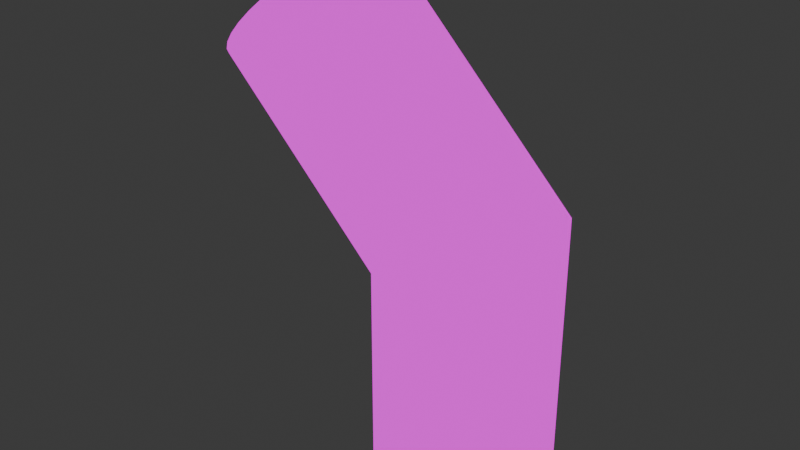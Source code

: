 # Source: kroeger-elbow-joint.blend  (saved by Blender 4.4.30; exported with 4.5.12 LTS)
import bpy
from mathutils import Matrix  # noqa: F401  (used for matrix-valued properties, if any)

bpy.ops.wm.read_factory_settings(use_empty=True)
scene = bpy.context.scene
scene.name = 'Scene'

# ---- images (referenced by path relative to the original .blend; pixels are not part of the script)
import os
ASSET_DIR = os.environ.get("B2B_ASSET_DIR", "")  # directory of the original .blend (textures are referenced by path, not embedded)
HERE = os.path.dirname(os.path.abspath(__file__))  # packed textures are extracted next to this script under _unpacked/

def load_image(name, relpath, width, height, colorspace="sRGB"):
    """Load a texture the original file referenced (path relative to the .blend, or extracted next to this script)."""
    p = next((c for c in (os.path.join(HERE, relpath), os.path.join(ASSET_DIR, relpath)) if relpath and os.path.exists(c)), "")
    if p:
        img = bpy.data.images.load(p, check_existing=True)
        img.name = name
    else:  # same state as the original file: an image datablock whose file is absent (Cycles renders it pink)
        img = bpy.data.images.new(name, width, height)
        img.source = "FILE"
        img.filepath = "//" + (relpath or name)
    img.colorspace_settings.name = colorspace
    return img
img_chad_kroeger__udim__albedo_png = load_image('chad_kroeger_<UDIM>_albedo.png', 'chad_kroeger_1024_albedo.png', 1024, 1024, 'sRGB')

# ---- materials (node trees are filled in below, after node groups)
mat_chad = bpy.data.materials.new('Chad')

# ---- material node trees
mat_chad.use_nodes = True; mat_chad.node_tree.nodes.clear()
_N = mat_chad.node_tree.nodes; _L = mat_chad.node_tree.links
n0 = _N.new('ShaderNodeOutputMaterial'); n0.name = 'Material Output'; n0.location = (300, 300)
n1 = _N.new('ShaderNodeTexImage'); n1.name = 'Image Texture'; n1.location = (-54, 284)
n1.image = img_chad_kroeger__udim__albedo_png
_L.new(n1.outputs[0], n0.inputs[0])
n0.is_active_output = True

# ---- world
world_world = bpy.data.worlds.new('World'); scene.world = world_world
world_world.use_nodes = True; world_world.node_tree.nodes.clear()
_N = world_world.node_tree.nodes; _L = world_world.node_tree.links
n0 = _N.new('ShaderNodeOutputWorld'); n0.name = 'World Output'; n0.location = (300, 300)
n1 = _N.new('ShaderNodeBackground'); n1.name = 'Background'; n1.location = (10, 300)
n1.inputs[0].default_value = (0.05088, 0.05088, 0.05088, 1.0)
_L.new(n1.outputs[0], n0.inputs[0])
n0.is_active_output = True
world_world.color = (0.05088, 0.05088, 0.05088)
world_world.sun_shadow_jitter_overblur = 0.0

# ---- meshes
me_elbow_joint = bpy.data.meshes.new('Elbow Joint')
me_elbow_joint.from_pydata([(0.0, 1.0, -3.0), (0.1951, 0.9808, -3.0), (0.3827, 0.9239, -3.0), (0.5556, 0.8315, -3.0), (0.7071, 0.7071, -3.0), (0.8315, 0.5556, -3.0), (0.9239, 0.3827, -3.0), (0.9808, 0.1951, -3.0), (1.0, 6.123e-17, -3.0), (0.9808, -0.1951, -3.0), (0.9239, -0.3827, -3.0), (0.8315, -0.5556, -3.0), (0.7071, -0.7071, -3.0), (0.5556, -0.8315, -3.0), (0.3827, -0.9239, -3.0), (0.1951, -0.9808, -3.0), (1.225e-16, -1.0, -3.0), (-0.1951, -0.9808, -3.0), (-0.3827, -0.9239, -3.0), (-0.5556, -0.8315, -3.0), (-0.7071, -0.7071, -3.0), (-0.8315, -0.5556, -3.0), (-0.9239, -0.3827, -3.0), (-0.9808, -0.1951, -3.0), (-1.0, -1.837e-16, -3.0), (-0.9808, 0.1951, -3.0), (-0.9239, 0.3827, -3.0), (-0.8315, 0.5556, -3.0), (-0.7071, 0.7071, -3.0), (-0.5556, 0.8315, -3.0), (-0.3827, 0.9239, -3.0), (-0.1951, 0.9808, -3.0), (0.0, 1.0, 0.0), (0.1951, 0.9808, 0.08081), (0.3827, 0.9239, 0.1585), (0.5556, 0.8315, 0.2301), (0.7071, 0.7071, 0.2929), (0.8315, 0.5556, 0.3444), (0.9239, 0.3827, 0.3827), (0.9808, 0.1951, 0.4063), (1.0, 6.123e-17, 0.4142), (0.9808, -0.1951, 0.4063), (0.9239, -0.3827, 0.3827), (0.8315, -0.5556, 0.3444), (0.7071, -0.7071, 0.2929), (0.5556, -0.8315, 0.2301), (0.3827, -0.9239, 0.1585), (0.1951, -0.9808, 0.08081), (1.225e-16, -1.0, 5.073e-17), (-0.1951, -0.9808, -0.08081), (-0.3827, -0.9239, -0.1585), (-0.5556, -0.8315, -0.2301), (-0.7071, -0.7071, -0.2929), (-0.8315, -0.5556, -0.3444), (-0.9239, -0.3827, -0.3827), (-0.9808, -0.1951, -0.4063), (-1.0, -1.837e-16, -0.4142), (-0.9808, 0.1951, -0.4063), (-0.9239, 0.3827, -0.3827), (-0.8315, 0.5556, -0.3444), (-0.7071, 0.7071, -0.2929), (-0.5556, 0.8315, -0.2301), (-0.3827, 0.9239, -0.1585), (-0.1951, 0.9808, -0.08081), (-2.121, 1.0, 2.121), (-1.983, 0.9808, 2.259), (-1.851, 0.9239, 2.392), (-1.728, 0.8315, 2.514), (-1.621, 0.7071, 2.621), (-1.533, 0.5556, 2.709), (-1.468, 0.3827, 2.775), (-1.428, 0.1951, 2.815), (-1.414, 6.123e-17, 2.828), (-1.428, -0.1951, 2.815), (-1.468, -0.3827, 2.775), (-1.533, -0.5556, 2.709), (-1.621, -0.7071, 2.621), (-1.728, -0.8315, 2.514), (-1.851, -0.9239, 2.392), (-1.983, -0.9808, 2.259), (-2.121, -1.0, 2.121), (-2.259, -0.9808, 1.983), (-2.392, -0.9239, 1.851), (-2.514, -0.8315, 1.728), (-2.621, -0.7071, 1.621), (-2.709, -0.5556, 1.533), (-2.775, -0.3827, 1.468), (-2.815, -0.1951, 1.428), (-2.828, -1.837e-16, 1.414), (-2.815, 0.1951, 1.428), (-2.775, 0.3827, 1.468), (-2.709, 0.5556, 1.533), (-2.621, 0.7071, 1.621), (-2.514, 0.8315, 1.728), (-2.392, 0.9239, 1.851), (-2.259, 0.9808, 1.983)], [], [(32, 0, 31, 63), (0, 32, 33, 1), (1, 33, 34, 2), (2, 34, 35, 3), (3, 35, 36, 4), (4, 36, 37, 5), (5, 37, 38, 6), (6, 38, 39, 7), (7, 39, 40, 8), (8, 40, 41, 9), (9, 41, 42, 10), (10, 42, 43, 11), (11, 43, 44, 12), (12, 44, 45, 13), (13, 45, 46, 14), (14, 46, 47, 15), (15, 47, 48, 16), (16, 48, 49, 17), (17, 49, 50, 18), (18, 50, 51, 19), (19, 51, 52, 20), (20, 52, 53, 21), (21, 53, 54, 22), (22, 54, 55, 23), (23, 55, 56, 24), (24, 56, 57, 25), (25, 57, 58, 26), (26, 58, 59, 27), (27, 59, 60, 28), (28, 60, 61, 29), (29, 61, 62, 30), (30, 62, 63, 31), (64, 32, 63, 95), (32, 64, 65, 33), (33, 65, 66, 34), (34, 66, 67, 35), (35, 67, 68, 36), (36, 68, 69, 37), (37, 69, 70, 38), (38, 70, 71, 39), (39, 71, 72, 40), (40, 72, 73, 41), (41, 73, 74, 42), (42, 74, 75, 43), (43, 75, 76, 44), (44, 76, 77, 45), (45, 77, 78, 46), (46, 78, 79, 47), (47, 79, 80, 48), (48, 80, 81, 49), (49, 81, 82, 50), (50, 82, 83, 51), (51, 83, 84, 52), (52, 84, 85, 53), (53, 85, 86, 54), (54, 86, 87, 55), (55, 87, 88, 56), (56, 88, 89, 57), (57, 89, 90, 58), (58, 90, 91, 59), (59, 91, 92, 60), (60, 92, 93, 61), (61, 93, 94, 62), (62, 94, 95, 63)])
me_elbow_joint.polygons.foreach_set('use_smooth', [True] * 64)
_uv = me_elbow_joint.uv_layers.new(name='UVMap')
_uv.uv.foreach_set('vector', [0.594, 0.5424, 0.6694, 0.3211, 0.6799, 0.3248, 0.6096, 0.5438, 0.6694, 0.3211, 0.594, 0.5424, 0.5797, 0.5403, 0.659, 0.3164, 0.659, 0.3164, 0.5797, 0.5403, 0.5663, 0.5375, 0.6487, 0.3108, 0.6487, 0.3108, 0.5663, 0.5375, 0.5537, 0.5344, 0.6384, 0.3045, 0.6384, 0.3045, 0.5537, 0.5344, 0.5418, 0.5309, 0.6279, 0.2974, 0.6279, 0.2974, 0.5418, 0.5309, 0.5303, 0.5272, 0.6173, 0.2897, 0.6173, 0.2897, 0.5303, 0.5272, 0.5192, 0.5232, 0.6062, 0.2815, 0.6062, 0.2815, 0.5192, 0.5232, 0.5084, 0.5191, 0.5944, 0.2729, 0.5944, 0.2729, 0.5084, 0.5191, 0.4976, 0.5149, 0.5813, 0.264, 0.5813, 0.264, 0.4976, 0.5149, 0.4869, 0.5106, 0.5658, 0.255, 0.5658, 0.255, 0.4869, 0.5106, 0.4761, 0.5062, 0.5455, 0.246, 0.5455, 0.246, 0.4761, 0.5062, 0.4651, 0.5017, 0.5144, 0.2377, 0.5144, 0.2377, 0.4651, 0.5017, 0.4538, 0.4972, 0.4579, 0.2319, 0.4579, 0.2319, 0.4538, 0.4972, 0.4421, 0.4927, 0.3805, 0.2325, 0.3805, 0.2325, 0.4421, 0.4927, 0.4297, 0.4882, 0.3288, 0.239, 0.3288, 0.239, 0.4297, 0.4882, 0.4166, 0.4838, 0.2996, 0.2476, 0.2996, 0.2476, 0.4166, 0.4838, 0.4024, 0.4797, 0.2797, 0.2569, 0.2797, 0.2569, 0.4024, 0.4797, 0.387, 0.4759, 0.264, 0.2663, 0.264, 0.2663, 0.387, 0.4759, 0.37, 0.4728, 0.2502, 0.2755, 0.2502, 0.2755, 0.37, 0.4728, 0.3509, 0.4706, 0.2374, 0.2844, 0.2374, 0.2844, 0.3509, 0.4706, 0.3292, 0.4701, 0.2253, 0.2928, 0.2253, 0.2928, 0.3292, 0.4701, 0.3042, 0.4719, 0.2135, 0.3006, 0.2135, 0.3006, 0.3042, 0.4719, 0.2755, 0.4771, 0.2019, 0.3077, 0.2019, 0.3077, 0.2755, 0.4771, 0.2432, 0.4864, 0.1904, 0.314, 0.1904, 0.314, 0.2432, 0.4864, 0.2087, 0.4993, 0.179, 0.3193, 0.179, 0.3193, 0.2087, 0.4993, 0.1744, 0.5132, 0.1677, 0.3235, 0.7455, 0.3235, 0.7523, 0.5132, 0.7205, 0.5254, 0.7343, 0.3267, 0.7343, 0.3267, 0.7205, 0.5254, 0.6922, 0.5343, 0.7232, 0.3287, 0.7232, 0.3287, 0.6922, 0.5343, 0.6676, 0.54, 0.7121, 0.3294, 0.7121, 0.3294, 0.6676, 0.54, 0.646, 0.543, 0.7013, 0.329, 0.7013, 0.329, 0.646, 0.543, 0.6268, 0.5442, 0.6905, 0.3275, 0.6905, 0.3275, 0.6268, 0.5442, 0.6096, 0.5438, 0.6799, 0.3248, 0.735, 0.7449, 0.594, 0.5424, 0.6096, 0.5438, 0.7442, 0.7344, 0.594, 0.5424, 0.735, 0.7449, 0.7258, 0.7558, 0.5797, 0.5403, 0.5797, 0.5403, 0.7258, 0.7558, 0.7164, 0.7669, 0.5663, 0.5375, 0.5663, 0.5375, 0.7164, 0.7669, 0.7059, 0.7782, 0.5537, 0.5344, 0.5537, 0.5344, 0.7059, 0.7782, 0.6883, 0.7895, 0.5418, 0.5309, 0.5418, 0.5309, 0.6883, 0.7895, 0.4255, 0.791, 0.5303, 0.5272, 0.5303, 0.5272, 0.4255, 0.791, 0.4039, 0.7798, 0.5192, 0.5232, 0.5192, 0.5232, 0.4039, 0.7798, 0.3934, 0.7687, 0.5084, 0.5191, 0.5084, 0.5191, 0.3934, 0.7687, 0.3844, 0.7578, 0.4976, 0.5149, 0.4976, 0.5149, 0.3844, 0.7578, 0.3757, 0.7472, 0.4869, 0.5106, 0.4869, 0.5106, 0.3757, 0.7472, 0.3672, 0.7369, 0.4761, 0.5062, 0.4761, 0.5062, 0.3672, 0.7369, 0.3587, 0.7271, 0.4651, 0.5017, 0.4651, 0.5017, 0.3587, 0.7271, 0.3502, 0.7178, 0.4538, 0.4972, 0.4538, 0.4972, 0.3502, 0.7178, 0.3415, 0.7091, 0.4421, 0.4927, 0.4421, 0.4927, 0.3415, 0.7091, 0.3327, 0.7011, 0.4297, 0.4882, 0.4297, 0.4882, 0.3327, 0.7011, 0.3237, 0.6939, 0.4166, 0.4838, 0.4166, 0.4838, 0.3237, 0.6939, 0.3145, 0.6876, 0.4024, 0.4797, 0.4024, 0.4797, 0.3145, 0.6876, 0.3051, 0.6824, 0.387, 0.4759, 0.387, 0.4759, 0.3051, 0.6824, 0.2955, 0.6782, 0.37, 0.4728, 0.37, 0.4728, 0.2955, 0.6782, 0.2857, 0.6752, 0.3509, 0.4706, 0.3509, 0.4706, 0.2857, 0.6752, 0.2758, 0.6735, 0.3292, 0.4701, 0.3292, 0.4701, 0.2758, 0.6735, 0.2657, 0.6731, 0.3042, 0.4719, 0.3042, 0.4719, 0.2657, 0.6731, 0.2554, 0.6741, 0.2755, 0.4771, 0.2755, 0.4771, 0.2554, 0.6741, 0.2452, 0.6764, 0.2432, 0.4864, 0.2432, 0.4864, 0.2452, 0.6764, 0.2349, 0.68, 0.2087, 0.4993, 0.2087, 0.4993, 0.2349, 0.68, 0.2247, 0.6848, 0.1744, 0.5132, 0.7523, 0.5132, 0.8026, 0.6848, 0.7925, 0.6909, 0.7205, 0.5254, 0.7205, 0.5254, 0.7925, 0.6909, 0.7825, 0.698, 0.6922, 0.5343, 0.6922, 0.5343, 0.7825, 0.698, 0.7727, 0.706, 0.6676, 0.54, 0.6676, 0.54, 0.7727, 0.706, 0.763, 0.7148, 0.646, 0.543, 0.646, 0.543, 0.763, 0.7148, 0.7536, 0.7243, 0.6268, 0.5442, 0.6268, 0.5442, 0.7536, 0.7243, 0.7442, 0.7344, 0.6096, 0.5438])
me_elbow_joint.materials.append(mat_chad)
me_elbow_joint.update()

# ---- objects
ob_elbow_joint = bpy.data.objects.new('Elbow Joint', me_elbow_joint)

# ---- transforms, parenting, visibility, modifiers, constraints
ob_elbow_joint.location = (0.0, 0.0, 0.0)

# ---- collection membership
scene.collection.objects.link(ob_elbow_joint)

# ---- scene / render settings (as saved in the file)
scene.frame_start = 1; scene.frame_end = 250; scene.frame_set(1)
scene.render.engine = 'BLENDER_EEVEE_NEXT'
bpy.context.view_layer.update()

# ---- added for rendering (the .blend has no active camera and no usable light): camera, sun
cam_auto = bpy.data.cameras.new('AutoCamera')
cam_auto.lens = 50.0
cam_auto.sensor_width = 36.0
cam_auto.clip_end = 1000.0
ob_auto_camera = bpy.data.objects.new('AutoCamera', cam_auto)
scene.collection.objects.link(ob_auto_camera)
ob_auto_camera.location = (5.79781, -8.05442, 5.28383)
ob_auto_camera.rotation_euler = (1.09748, -7.21219e-08, 0.694738)
scene.camera = ob_auto_camera
light_auto_sun = bpy.data.lights.new('AutoSun', 'SUN')
light_auto_sun.energy = 3.0
light_auto_sun.angle = 0.0523599
ob_auto_sun = bpy.data.objects.new('AutoSun', light_auto_sun)
scene.collection.objects.link(ob_auto_sun)
ob_auto_sun.rotation_euler = (0.872665, 0.174533, 0.523599)
bpy.context.view_layer.update()
